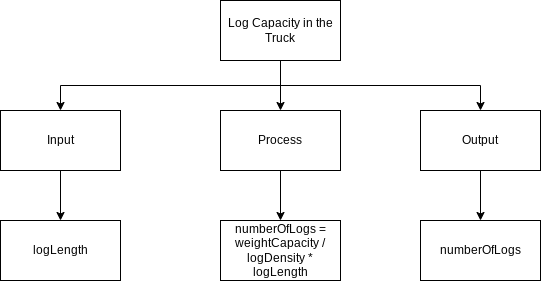

The diagram above was exported from draw.io. Its source (the exported page's mxGraphModel, read from the mxfile embedded in the PNG):
<mxGraphModel dx="1421" dy="561" grid="1" gridSize="10" guides="1" tooltips="1" connect="1" arrows="1" fold="1" page="1" pageScale="1" pageWidth="827" pageHeight="1169" math="0" shadow="0">
  <root>
    <mxCell id="0" />
    <mxCell id="1" parent="0" />
    <mxCell id="9" style="edgeStyle=orthogonalEdgeStyle;rounded=0;html=1;exitX=0.5;exitY=1;exitDx=0;exitDy=0;entryX=0.5;entryY=0;entryDx=0;entryDy=0;" parent="1" source="2" target="4" edge="1">
      <mxGeometry relative="1" as="geometry" />
    </mxCell>
    <mxCell id="10" style="edgeStyle=orthogonalEdgeStyle;rounded=0;html=1;exitX=0.5;exitY=1;exitDx=0;exitDy=0;" parent="1" source="2" target="3" edge="1">
      <mxGeometry relative="1" as="geometry" />
    </mxCell>
    <mxCell id="11" style="edgeStyle=orthogonalEdgeStyle;rounded=0;html=1;exitX=0.5;exitY=1;exitDx=0;exitDy=0;entryX=0.5;entryY=0;entryDx=0;entryDy=0;" parent="1" source="2" target="8" edge="1">
      <mxGeometry relative="1" as="geometry" />
    </mxCell>
    <mxCell id="2" value="Log Capacity in the Truck" style="rounded=0;whiteSpace=wrap;html=1;" parent="1" vertex="1">
      <mxGeometry x="200" y="40" width="120" height="60" as="geometry" />
    </mxCell>
    <mxCell id="13" style="edgeStyle=orthogonalEdgeStyle;rounded=0;html=1;exitX=0.5;exitY=1;exitDx=0;exitDy=0;entryX=0.5;entryY=0;entryDx=0;entryDy=0;" parent="1" source="3" target="12" edge="1">
      <mxGeometry relative="1" as="geometry" />
    </mxCell>
    <mxCell id="3" value="Input" style="rounded=0;whiteSpace=wrap;html=1;" parent="1" vertex="1">
      <mxGeometry x="-20" y="150" width="120" height="60" as="geometry" />
    </mxCell>
    <mxCell id="15" style="edgeStyle=orthogonalEdgeStyle;rounded=0;html=1;exitX=0.5;exitY=1;exitDx=0;exitDy=0;entryX=0.5;entryY=0;entryDx=0;entryDy=0;" parent="1" source="4" target="14" edge="1">
      <mxGeometry relative="1" as="geometry" />
    </mxCell>
    <mxCell id="4" value="Process" style="rounded=0;whiteSpace=wrap;html=1;" parent="1" vertex="1">
      <mxGeometry x="200" y="150" width="120" height="60" as="geometry" />
    </mxCell>
    <mxCell id="17" style="edgeStyle=orthogonalEdgeStyle;rounded=0;html=1;exitX=0.5;exitY=1;exitDx=0;exitDy=0;" parent="1" source="8" target="16" edge="1">
      <mxGeometry relative="1" as="geometry" />
    </mxCell>
    <mxCell id="8" value="Output" style="rounded=0;whiteSpace=wrap;html=1;" parent="1" vertex="1">
      <mxGeometry x="400" y="150" width="120" height="60" as="geometry" />
    </mxCell>
    <mxCell id="12" value="logLength" style="rounded=0;whiteSpace=wrap;html=1;" parent="1" vertex="1">
      <mxGeometry x="-20" y="260" width="120" height="60" as="geometry" />
    </mxCell>
    <mxCell id="14" value="numberOfLogs = weightCapacity / logDensity * logLength" style="rounded=0;whiteSpace=wrap;html=1;" parent="1" vertex="1">
      <mxGeometry x="200" y="260" width="120" height="60" as="geometry" />
    </mxCell>
    <mxCell id="16" value="numberOfLogs" style="rounded=0;whiteSpace=wrap;html=1;" parent="1" vertex="1">
      <mxGeometry x="400" y="260" width="120" height="60" as="geometry" />
    </mxCell>
  </root>
</mxGraphModel>